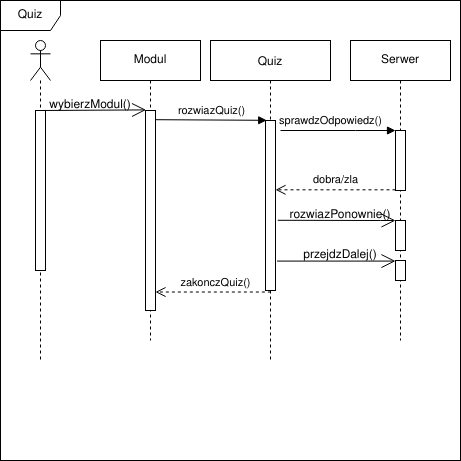

The diagram above was exported from draw.io. Its source (the exported page's mxGraphModel, read from the mxfile embedded in the PNG):
<mxGraphModel dx="2062" dy="1118" grid="1" gridSize="10" guides="1" tooltips="1" connect="1" arrows="1" fold="1" page="1" pageScale="1" pageWidth="850" pageHeight="1100" math="0" shadow="0">
  <root>
    <mxCell id="0" />
    <mxCell id="1" parent="0" />
    <mxCell id="qLLTvbQaVkeyQa1JEm7V-16" value="" style="whiteSpace=wrap;html=1;aspect=fixed;" parent="1" vertex="1">
      <mxGeometry y="10" width="460" height="460" as="geometry" />
    </mxCell>
    <mxCell id="3nuBFxr9cyL0pnOWT2aG-5" value="Quiz" style="shape=umlLifeline;perimeter=lifelinePerimeter;container=1;collapsible=0;recursiveResize=0;rounded=0;shadow=0;strokeWidth=1;" parent="1" vertex="1">
      <mxGeometry x="210" y="50" width="120" height="320" as="geometry" />
    </mxCell>
    <mxCell id="qLLTvbQaVkeyQa1JEm7V-3" value="" style="html=1;points=[];perimeter=orthogonalPerimeter;" parent="3nuBFxr9cyL0pnOWT2aG-5" vertex="1">
      <mxGeometry x="55" y="80" width="10" height="170" as="geometry" />
    </mxCell>
    <mxCell id="qLLTvbQaVkeyQa1JEm7V-1" value="" style="shape=umlLifeline;participant=umlActor;perimeter=lifelinePerimeter;whiteSpace=wrap;html=1;container=1;collapsible=0;recursiveResize=0;verticalAlign=top;spacingTop=36;outlineConnect=0;" parent="1" vertex="1">
      <mxGeometry x="30" y="50" width="20" height="320" as="geometry" />
    </mxCell>
    <mxCell id="qLLTvbQaVkeyQa1JEm7V-4" value="" style="html=1;points=[];perimeter=orthogonalPerimeter;" parent="qLLTvbQaVkeyQa1JEm7V-1" vertex="1">
      <mxGeometry x="5" y="70" width="10" height="160" as="geometry" />
    </mxCell>
    <mxCell id="qLLTvbQaVkeyQa1JEm7V-2" value="rozwiazQuiz()" style="html=1;verticalAlign=bottom;endArrow=block;rounded=0;entryX=0.124;entryY=-0.001;entryDx=0;entryDy=0;entryPerimeter=0;exitX=1.021;exitY=0.046;exitDx=0;exitDy=0;exitPerimeter=0;" parent="1" source="qLLTvbQaVkeyQa1JEm7V-26" target="qLLTvbQaVkeyQa1JEm7V-3" edge="1">
      <mxGeometry width="80" relative="1" as="geometry">
        <mxPoint x="190" y="130" as="sourcePoint" />
        <mxPoint x="190" y="130" as="targetPoint" />
        <mxPoint as="offset" />
      </mxGeometry>
    </mxCell>
    <mxCell id="qLLTvbQaVkeyQa1JEm7V-15" value="Quiz" style="shape=umlFrame;whiteSpace=wrap;html=1;" parent="1" vertex="1">
      <mxGeometry y="10" width="460" height="460" as="geometry" />
    </mxCell>
    <mxCell id="qLLTvbQaVkeyQa1JEm7V-17" value="Serwer" style="shape=umlLifeline;perimeter=lifelinePerimeter;whiteSpace=wrap;html=1;container=1;collapsible=0;recursiveResize=0;outlineConnect=0;" parent="1" vertex="1">
      <mxGeometry x="350" y="50" width="100" height="300" as="geometry" />
    </mxCell>
    <mxCell id="qLLTvbQaVkeyQa1JEm7V-19" value="" style="html=1;points=[];perimeter=orthogonalPerimeter;" parent="qLLTvbQaVkeyQa1JEm7V-17" vertex="1">
      <mxGeometry x="45" y="90" width="10" height="60" as="geometry" />
    </mxCell>
    <mxCell id="qLLTvbQaVkeyQa1JEm7V-20" value="dobra/zla" style="html=1;verticalAlign=bottom;endArrow=open;dashed=1;endSize=8;rounded=0;" parent="qLLTvbQaVkeyQa1JEm7V-17" target="qLLTvbQaVkeyQa1JEm7V-3" edge="1">
      <mxGeometry relative="1" as="geometry">
        <mxPoint x="45" y="149.31" as="sourcePoint" />
        <mxPoint x="-35" y="149.31" as="targetPoint" />
      </mxGeometry>
    </mxCell>
    <mxCell id="qLLTvbQaVkeyQa1JEm7V-33" value="" style="html=1;points=[];perimeter=orthogonalPerimeter;" parent="qLLTvbQaVkeyQa1JEm7V-17" vertex="1">
      <mxGeometry x="45" y="180" width="10" height="30" as="geometry" />
    </mxCell>
    <mxCell id="qLLTvbQaVkeyQa1JEm7V-36" value="" style="html=1;points=[];perimeter=orthogonalPerimeter;" parent="qLLTvbQaVkeyQa1JEm7V-17" vertex="1">
      <mxGeometry x="45" y="220" width="10" height="20" as="geometry" />
    </mxCell>
    <mxCell id="qLLTvbQaVkeyQa1JEm7V-34" value="rozwiazPonownie()" style="text;html=1;strokeColor=none;fillColor=none;align=center;verticalAlign=middle;whiteSpace=wrap;rounded=0;" parent="qLLTvbQaVkeyQa1JEm7V-17" vertex="1">
      <mxGeometry x="-40" y="160" width="60" height="30" as="geometry" />
    </mxCell>
    <mxCell id="qLLTvbQaVkeyQa1JEm7V-18" value="sprawdzOdpowiedz()" style="html=1;verticalAlign=bottom;endArrow=block;rounded=0;" parent="1" target="qLLTvbQaVkeyQa1JEm7V-19" edge="1">
      <mxGeometry x="-0.1304" width="80" relative="1" as="geometry">
        <mxPoint x="280" y="140" as="sourcePoint" />
        <mxPoint x="395" y="140" as="targetPoint" />
        <Array as="points">
          <mxPoint x="355" y="140" />
        </Array>
        <mxPoint as="offset" />
      </mxGeometry>
    </mxCell>
    <mxCell id="qLLTvbQaVkeyQa1JEm7V-11" value="zakonczQuiz()" style="html=1;verticalAlign=bottom;endArrow=open;dashed=1;endSize=8;rounded=0;exitX=0.538;exitY=1.009;exitDx=0;exitDy=0;exitPerimeter=0;" parent="1" source="qLLTvbQaVkeyQa1JEm7V-3" target="qLLTvbQaVkeyQa1JEm7V-26" edge="1">
      <mxGeometry x="-0.0432" relative="1" as="geometry">
        <mxPoint x="315" y="250" as="sourcePoint" />
        <mxPoint x="150" y="271" as="targetPoint" />
        <mxPoint as="offset" />
      </mxGeometry>
    </mxCell>
    <mxCell id="qLLTvbQaVkeyQa1JEm7V-23" value="Modul" style="shape=umlLifeline;perimeter=lifelinePerimeter;whiteSpace=wrap;html=1;container=1;collapsible=0;recursiveResize=0;outlineConnect=0;" parent="1" vertex="1">
      <mxGeometry x="100" y="50" width="100" height="300" as="geometry" />
    </mxCell>
    <mxCell id="qLLTvbQaVkeyQa1JEm7V-26" value="" style="html=1;points=[];perimeter=orthogonalPerimeter;" parent="qLLTvbQaVkeyQa1JEm7V-23" vertex="1">
      <mxGeometry x="45" y="70" width="10" height="200" as="geometry" />
    </mxCell>
    <mxCell id="qLLTvbQaVkeyQa1JEm7V-27" value="" style="endArrow=open;endFill=1;endSize=12;html=1;rounded=0;entryX=0.055;entryY=-0.003;entryDx=0;entryDy=0;entryPerimeter=0;" parent="1" target="qLLTvbQaVkeyQa1JEm7V-26" edge="1">
      <mxGeometry width="160" relative="1" as="geometry">
        <mxPoint x="40" y="120" as="sourcePoint" />
        <mxPoint x="140" y="120" as="targetPoint" />
      </mxGeometry>
    </mxCell>
    <mxCell id="qLLTvbQaVkeyQa1JEm7V-28" value="wybierzModul()" style="text;html=1;strokeColor=none;fillColor=none;align=center;verticalAlign=middle;whiteSpace=wrap;rounded=0;" parent="1" vertex="1">
      <mxGeometry x="60" y="100" width="60" height="30" as="geometry" />
    </mxCell>
    <mxCell id="qLLTvbQaVkeyQa1JEm7V-32" value="" style="endArrow=open;endFill=1;endSize=12;html=1;rounded=0;exitX=1.228;exitY=0.587;exitDx=0;exitDy=0;exitPerimeter=0;" parent="1" source="qLLTvbQaVkeyQa1JEm7V-3" target="qLLTvbQaVkeyQa1JEm7V-33" edge="1">
      <mxGeometry width="160" relative="1" as="geometry">
        <mxPoint x="320" y="230" as="sourcePoint" />
        <mxPoint x="460" y="230" as="targetPoint" />
        <Array as="points">
          <mxPoint x="380" y="230" />
        </Array>
      </mxGeometry>
    </mxCell>
    <mxCell id="qLLTvbQaVkeyQa1JEm7V-35" value="" style="endArrow=open;endFill=1;endSize=12;html=1;rounded=0;exitX=1.159;exitY=0.827;exitDx=0;exitDy=0;exitPerimeter=0;" parent="1" source="qLLTvbQaVkeyQa1JEm7V-3" target="qLLTvbQaVkeyQa1JEm7V-36" edge="1">
      <mxGeometry width="160" relative="1" as="geometry">
        <mxPoint x="320" y="270" as="sourcePoint" />
        <mxPoint x="480" y="270" as="targetPoint" />
      </mxGeometry>
    </mxCell>
    <mxCell id="qLLTvbQaVkeyQa1JEm7V-37" value="przejdzDalej()" style="text;html=1;strokeColor=none;fillColor=none;align=center;verticalAlign=middle;whiteSpace=wrap;rounded=0;" parent="1" vertex="1">
      <mxGeometry x="310" y="250" width="60" height="30" as="geometry" />
    </mxCell>
  </root>
</mxGraphModel>